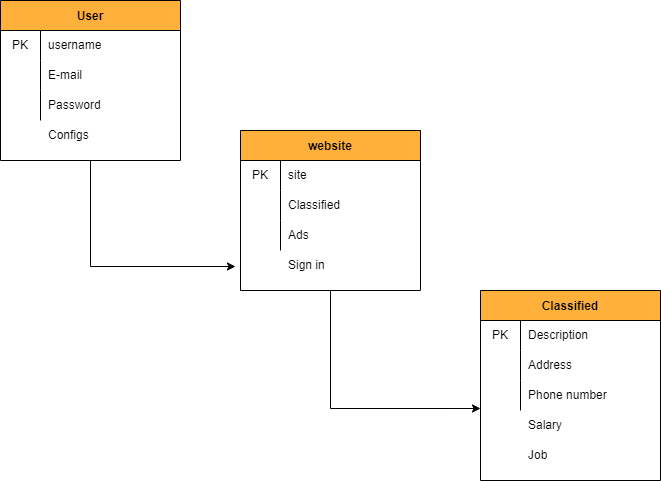

The diagram above was exported from draw.io. Its source (the exported page's mxGraphModel, read from the mxfile embedded in the PNG):
<mxGraphModel dx="1422" dy="786" grid="1" gridSize="10" guides="1" tooltips="1" connect="1" arrows="1" fold="1" page="1" pageScale="1" pageWidth="827" pageHeight="1169" math="0" shadow="0">
  <root>
    <mxCell id="0" />
    <mxCell id="1" parent="0" />
    <mxCell id="PdVIhoL53mEl7y3v8SYH-41" style="edgeStyle=orthogonalEdgeStyle;rounded=0;orthogonalLoop=1;jettySize=auto;html=1;exitX=0.5;exitY=1;exitDx=0;exitDy=0;entryX=-0.028;entryY=0.2;entryDx=0;entryDy=0;entryPerimeter=0;" edge="1" parent="1" source="PdVIhoL53mEl7y3v8SYH-1" target="PdVIhoL53mEl7y3v8SYH-24">
      <mxGeometry relative="1" as="geometry" />
    </mxCell>
    <mxCell id="PdVIhoL53mEl7y3v8SYH-1" value="User" style="shape=table;startSize=30;container=1;collapsible=0;childLayout=tableLayout;fixedRows=1;rowLines=0;fontStyle=1;fillColor=#FFB03B;" vertex="1" parent="1">
      <mxGeometry x="80" y="120" width="180" height="160" as="geometry" />
    </mxCell>
    <mxCell id="PdVIhoL53mEl7y3v8SYH-2" value="" style="shape=tableRow;horizontal=0;startSize=0;swimlaneHead=0;swimlaneBody=0;top=0;left=0;bottom=0;right=0;collapsible=0;dropTarget=0;fillColor=none;points=[[0,0.5],[1,0.5]];portConstraint=eastwest;" vertex="1" parent="PdVIhoL53mEl7y3v8SYH-1">
      <mxGeometry y="30" width="180" height="30" as="geometry" />
    </mxCell>
    <mxCell id="PdVIhoL53mEl7y3v8SYH-3" value="PK" style="shape=partialRectangle;html=1;whiteSpace=wrap;connectable=0;fillColor=none;top=0;left=0;bottom=0;right=0;overflow=hidden;pointerEvents=1;" vertex="1" parent="PdVIhoL53mEl7y3v8SYH-2">
      <mxGeometry width="40" height="30" as="geometry">
        <mxRectangle width="40" height="30" as="alternateBounds" />
      </mxGeometry>
    </mxCell>
    <mxCell id="PdVIhoL53mEl7y3v8SYH-4" value="username" style="shape=partialRectangle;html=1;whiteSpace=wrap;connectable=0;fillColor=none;top=0;left=0;bottom=0;right=0;align=left;spacingLeft=6;overflow=hidden;" vertex="1" parent="PdVIhoL53mEl7y3v8SYH-2">
      <mxGeometry x="40" width="140" height="30" as="geometry">
        <mxRectangle width="140" height="30" as="alternateBounds" />
      </mxGeometry>
    </mxCell>
    <mxCell id="PdVIhoL53mEl7y3v8SYH-5" value="" style="shape=tableRow;horizontal=0;startSize=0;swimlaneHead=0;swimlaneBody=0;top=0;left=0;bottom=0;right=0;collapsible=0;dropTarget=0;fillColor=none;points=[[0,0.5],[1,0.5]];portConstraint=eastwest;" vertex="1" parent="PdVIhoL53mEl7y3v8SYH-1">
      <mxGeometry y="60" width="180" height="30" as="geometry" />
    </mxCell>
    <mxCell id="PdVIhoL53mEl7y3v8SYH-6" value="" style="shape=partialRectangle;html=1;whiteSpace=wrap;connectable=0;fillColor=none;top=0;left=0;bottom=0;right=0;overflow=hidden;" vertex="1" parent="PdVIhoL53mEl7y3v8SYH-5">
      <mxGeometry width="40" height="30" as="geometry">
        <mxRectangle width="40" height="30" as="alternateBounds" />
      </mxGeometry>
    </mxCell>
    <mxCell id="PdVIhoL53mEl7y3v8SYH-7" value="E-mail" style="shape=partialRectangle;html=1;whiteSpace=wrap;connectable=0;fillColor=none;top=0;left=0;bottom=0;right=0;align=left;spacingLeft=6;overflow=hidden;" vertex="1" parent="PdVIhoL53mEl7y3v8SYH-5">
      <mxGeometry x="40" width="140" height="30" as="geometry">
        <mxRectangle width="140" height="30" as="alternateBounds" />
      </mxGeometry>
    </mxCell>
    <mxCell id="PdVIhoL53mEl7y3v8SYH-8" value="" style="shape=tableRow;horizontal=0;startSize=0;swimlaneHead=0;swimlaneBody=0;top=0;left=0;bottom=0;right=0;collapsible=0;dropTarget=0;fillColor=none;points=[[0,0.5],[1,0.5]];portConstraint=eastwest;" vertex="1" parent="PdVIhoL53mEl7y3v8SYH-1">
      <mxGeometry y="90" width="180" height="30" as="geometry" />
    </mxCell>
    <mxCell id="PdVIhoL53mEl7y3v8SYH-9" value="" style="shape=partialRectangle;html=1;whiteSpace=wrap;connectable=0;fillColor=none;top=0;left=0;bottom=0;right=0;overflow=hidden;" vertex="1" parent="PdVIhoL53mEl7y3v8SYH-8">
      <mxGeometry width="40" height="30" as="geometry">
        <mxRectangle width="40" height="30" as="alternateBounds" />
      </mxGeometry>
    </mxCell>
    <mxCell id="PdVIhoL53mEl7y3v8SYH-10" value="Password" style="shape=partialRectangle;html=1;whiteSpace=wrap;connectable=0;fillColor=none;top=0;left=0;bottom=0;right=0;align=left;spacingLeft=6;overflow=hidden;" vertex="1" parent="PdVIhoL53mEl7y3v8SYH-8">
      <mxGeometry x="40" width="140" height="30" as="geometry">
        <mxRectangle width="140" height="30" as="alternateBounds" />
      </mxGeometry>
    </mxCell>
    <mxCell id="PdVIhoL53mEl7y3v8SYH-11" value="" style="shape=tableRow;horizontal=0;startSize=0;swimlaneHead=0;swimlaneBody=0;top=0;left=0;bottom=0;right=0;collapsible=0;dropTarget=0;fillColor=none;points=[[0,0.5],[1,0.5]];portConstraint=eastwest;" vertex="1" parent="1">
      <mxGeometry x="80" y="250" width="180" height="30" as="geometry" />
    </mxCell>
    <mxCell id="PdVIhoL53mEl7y3v8SYH-12" value="" style="shape=partialRectangle;html=1;whiteSpace=wrap;connectable=0;fillColor=none;top=0;left=0;bottom=0;right=0;overflow=hidden;" vertex="1" parent="PdVIhoL53mEl7y3v8SYH-11">
      <mxGeometry width="40" height="30" as="geometry">
        <mxRectangle width="40" height="30" as="alternateBounds" />
      </mxGeometry>
    </mxCell>
    <mxCell id="PdVIhoL53mEl7y3v8SYH-13" value="Configs" style="shape=partialRectangle;html=1;whiteSpace=wrap;connectable=0;fillColor=none;top=0;left=0;bottom=0;right=0;align=left;spacingLeft=6;overflow=hidden;" vertex="1" parent="PdVIhoL53mEl7y3v8SYH-11">
      <mxGeometry x="40" y="-10" width="140" height="30" as="geometry">
        <mxRectangle width="140" height="30" as="alternateBounds" />
      </mxGeometry>
    </mxCell>
    <mxCell id="PdVIhoL53mEl7y3v8SYH-42" style="edgeStyle=orthogonalEdgeStyle;rounded=0;orthogonalLoop=1;jettySize=auto;html=1;exitX=0.5;exitY=1;exitDx=0;exitDy=0;entryX=0;entryY=0.933;entryDx=0;entryDy=0;entryPerimeter=0;" edge="1" parent="1" source="PdVIhoL53mEl7y3v8SYH-14" target="PdVIhoL53mEl7y3v8SYH-34">
      <mxGeometry relative="1" as="geometry" />
    </mxCell>
    <mxCell id="PdVIhoL53mEl7y3v8SYH-14" value="website" style="shape=table;startSize=30;container=1;collapsible=0;childLayout=tableLayout;fixedRows=1;rowLines=0;fontStyle=1;fillColor=#FFB03B;" vertex="1" parent="1">
      <mxGeometry x="320" y="250" width="180" height="160" as="geometry" />
    </mxCell>
    <mxCell id="PdVIhoL53mEl7y3v8SYH-15" value="" style="shape=tableRow;horizontal=0;startSize=0;swimlaneHead=0;swimlaneBody=0;top=0;left=0;bottom=0;right=0;collapsible=0;dropTarget=0;fillColor=none;points=[[0,0.5],[1,0.5]];portConstraint=eastwest;" vertex="1" parent="PdVIhoL53mEl7y3v8SYH-14">
      <mxGeometry y="30" width="180" height="30" as="geometry" />
    </mxCell>
    <mxCell id="PdVIhoL53mEl7y3v8SYH-16" value="PK" style="shape=partialRectangle;html=1;whiteSpace=wrap;connectable=0;fillColor=none;top=0;left=0;bottom=0;right=0;overflow=hidden;pointerEvents=1;" vertex="1" parent="PdVIhoL53mEl7y3v8SYH-15">
      <mxGeometry width="40" height="30" as="geometry">
        <mxRectangle width="40" height="30" as="alternateBounds" />
      </mxGeometry>
    </mxCell>
    <mxCell id="PdVIhoL53mEl7y3v8SYH-17" value="site" style="shape=partialRectangle;html=1;whiteSpace=wrap;connectable=0;fillColor=none;top=0;left=0;bottom=0;right=0;align=left;spacingLeft=6;overflow=hidden;" vertex="1" parent="PdVIhoL53mEl7y3v8SYH-15">
      <mxGeometry x="40" width="140" height="30" as="geometry">
        <mxRectangle width="140" height="30" as="alternateBounds" />
      </mxGeometry>
    </mxCell>
    <mxCell id="PdVIhoL53mEl7y3v8SYH-18" value="" style="shape=tableRow;horizontal=0;startSize=0;swimlaneHead=0;swimlaneBody=0;top=0;left=0;bottom=0;right=0;collapsible=0;dropTarget=0;fillColor=none;points=[[0,0.5],[1,0.5]];portConstraint=eastwest;" vertex="1" parent="PdVIhoL53mEl7y3v8SYH-14">
      <mxGeometry y="60" width="180" height="30" as="geometry" />
    </mxCell>
    <mxCell id="PdVIhoL53mEl7y3v8SYH-19" value="" style="shape=partialRectangle;html=1;whiteSpace=wrap;connectable=0;fillColor=none;top=0;left=0;bottom=0;right=0;overflow=hidden;" vertex="1" parent="PdVIhoL53mEl7y3v8SYH-18">
      <mxGeometry width="40" height="30" as="geometry">
        <mxRectangle width="40" height="30" as="alternateBounds" />
      </mxGeometry>
    </mxCell>
    <mxCell id="PdVIhoL53mEl7y3v8SYH-20" value="Classified" style="shape=partialRectangle;html=1;whiteSpace=wrap;connectable=0;fillColor=none;top=0;left=0;bottom=0;right=0;align=left;spacingLeft=6;overflow=hidden;" vertex="1" parent="PdVIhoL53mEl7y3v8SYH-18">
      <mxGeometry x="40" width="140" height="30" as="geometry">
        <mxRectangle width="140" height="30" as="alternateBounds" />
      </mxGeometry>
    </mxCell>
    <mxCell id="PdVIhoL53mEl7y3v8SYH-21" value="" style="shape=tableRow;horizontal=0;startSize=0;swimlaneHead=0;swimlaneBody=0;top=0;left=0;bottom=0;right=0;collapsible=0;dropTarget=0;fillColor=none;points=[[0,0.5],[1,0.5]];portConstraint=eastwest;" vertex="1" parent="PdVIhoL53mEl7y3v8SYH-14">
      <mxGeometry y="90" width="180" height="30" as="geometry" />
    </mxCell>
    <mxCell id="PdVIhoL53mEl7y3v8SYH-22" value="" style="shape=partialRectangle;html=1;whiteSpace=wrap;connectable=0;fillColor=none;top=0;left=0;bottom=0;right=0;overflow=hidden;" vertex="1" parent="PdVIhoL53mEl7y3v8SYH-21">
      <mxGeometry width="40" height="30" as="geometry">
        <mxRectangle width="40" height="30" as="alternateBounds" />
      </mxGeometry>
    </mxCell>
    <mxCell id="PdVIhoL53mEl7y3v8SYH-23" value="Ads" style="shape=partialRectangle;html=1;whiteSpace=wrap;connectable=0;fillColor=none;top=0;left=0;bottom=0;right=0;align=left;spacingLeft=6;overflow=hidden;" vertex="1" parent="PdVIhoL53mEl7y3v8SYH-21">
      <mxGeometry x="40" width="140" height="30" as="geometry">
        <mxRectangle width="140" height="30" as="alternateBounds" />
      </mxGeometry>
    </mxCell>
    <mxCell id="PdVIhoL53mEl7y3v8SYH-24" value="" style="shape=tableRow;horizontal=0;startSize=0;swimlaneHead=0;swimlaneBody=0;top=0;left=0;bottom=0;right=0;collapsible=0;dropTarget=0;fillColor=none;points=[[0,0.5],[1,0.5]];portConstraint=eastwest;" vertex="1" parent="1">
      <mxGeometry x="320" y="380" width="180" height="30" as="geometry" />
    </mxCell>
    <mxCell id="PdVIhoL53mEl7y3v8SYH-25" value="" style="shape=partialRectangle;html=1;whiteSpace=wrap;connectable=0;fillColor=none;top=0;left=0;bottom=0;right=0;overflow=hidden;" vertex="1" parent="PdVIhoL53mEl7y3v8SYH-24">
      <mxGeometry width="40" height="30" as="geometry">
        <mxRectangle width="40" height="30" as="alternateBounds" />
      </mxGeometry>
    </mxCell>
    <mxCell id="PdVIhoL53mEl7y3v8SYH-26" value="Sign in" style="shape=partialRectangle;html=1;whiteSpace=wrap;connectable=0;fillColor=none;top=0;left=0;bottom=0;right=0;align=left;spacingLeft=6;overflow=hidden;" vertex="1" parent="PdVIhoL53mEl7y3v8SYH-24">
      <mxGeometry x="40" y="-10" width="140" height="30" as="geometry">
        <mxRectangle width="140" height="30" as="alternateBounds" />
      </mxGeometry>
    </mxCell>
    <mxCell id="PdVIhoL53mEl7y3v8SYH-27" value="Classified" style="shape=table;startSize=30;container=1;collapsible=0;childLayout=tableLayout;fixedRows=1;rowLines=0;fontStyle=1;fillColor=#FFB03B;" vertex="1" parent="1">
      <mxGeometry x="560" y="410" width="180" height="190" as="geometry" />
    </mxCell>
    <mxCell id="PdVIhoL53mEl7y3v8SYH-28" value="" style="shape=tableRow;horizontal=0;startSize=0;swimlaneHead=0;swimlaneBody=0;top=0;left=0;bottom=0;right=0;collapsible=0;dropTarget=0;fillColor=none;points=[[0,0.5],[1,0.5]];portConstraint=eastwest;" vertex="1" parent="PdVIhoL53mEl7y3v8SYH-27">
      <mxGeometry y="30" width="180" height="30" as="geometry" />
    </mxCell>
    <mxCell id="PdVIhoL53mEl7y3v8SYH-29" value="PK" style="shape=partialRectangle;html=1;whiteSpace=wrap;connectable=0;fillColor=none;top=0;left=0;bottom=0;right=0;overflow=hidden;pointerEvents=1;" vertex="1" parent="PdVIhoL53mEl7y3v8SYH-28">
      <mxGeometry width="40" height="30" as="geometry">
        <mxRectangle width="40" height="30" as="alternateBounds" />
      </mxGeometry>
    </mxCell>
    <mxCell id="PdVIhoL53mEl7y3v8SYH-30" value="Description" style="shape=partialRectangle;html=1;whiteSpace=wrap;connectable=0;fillColor=none;top=0;left=0;bottom=0;right=0;align=left;spacingLeft=6;overflow=hidden;" vertex="1" parent="PdVIhoL53mEl7y3v8SYH-28">
      <mxGeometry x="40" width="140" height="30" as="geometry">
        <mxRectangle width="140" height="30" as="alternateBounds" />
      </mxGeometry>
    </mxCell>
    <mxCell id="PdVIhoL53mEl7y3v8SYH-31" value="" style="shape=tableRow;horizontal=0;startSize=0;swimlaneHead=0;swimlaneBody=0;top=0;left=0;bottom=0;right=0;collapsible=0;dropTarget=0;fillColor=none;points=[[0,0.5],[1,0.5]];portConstraint=eastwest;" vertex="1" parent="PdVIhoL53mEl7y3v8SYH-27">
      <mxGeometry y="60" width="180" height="30" as="geometry" />
    </mxCell>
    <mxCell id="PdVIhoL53mEl7y3v8SYH-32" value="" style="shape=partialRectangle;html=1;whiteSpace=wrap;connectable=0;fillColor=none;top=0;left=0;bottom=0;right=0;overflow=hidden;" vertex="1" parent="PdVIhoL53mEl7y3v8SYH-31">
      <mxGeometry width="40" height="30" as="geometry">
        <mxRectangle width="40" height="30" as="alternateBounds" />
      </mxGeometry>
    </mxCell>
    <mxCell id="PdVIhoL53mEl7y3v8SYH-33" value="Address" style="shape=partialRectangle;html=1;whiteSpace=wrap;connectable=0;fillColor=none;top=0;left=0;bottom=0;right=0;align=left;spacingLeft=6;overflow=hidden;" vertex="1" parent="PdVIhoL53mEl7y3v8SYH-31">
      <mxGeometry x="40" width="140" height="30" as="geometry">
        <mxRectangle width="140" height="30" as="alternateBounds" />
      </mxGeometry>
    </mxCell>
    <mxCell id="PdVIhoL53mEl7y3v8SYH-34" value="" style="shape=tableRow;horizontal=0;startSize=0;swimlaneHead=0;swimlaneBody=0;top=0;left=0;bottom=0;right=0;collapsible=0;dropTarget=0;fillColor=none;points=[[0,0.5],[1,0.5]];portConstraint=eastwest;" vertex="1" parent="PdVIhoL53mEl7y3v8SYH-27">
      <mxGeometry y="90" width="180" height="30" as="geometry" />
    </mxCell>
    <mxCell id="PdVIhoL53mEl7y3v8SYH-35" value="" style="shape=partialRectangle;html=1;whiteSpace=wrap;connectable=0;fillColor=none;top=0;left=0;bottom=0;right=0;overflow=hidden;" vertex="1" parent="PdVIhoL53mEl7y3v8SYH-34">
      <mxGeometry width="40" height="30" as="geometry">
        <mxRectangle width="40" height="30" as="alternateBounds" />
      </mxGeometry>
    </mxCell>
    <mxCell id="PdVIhoL53mEl7y3v8SYH-36" value="Phone number" style="shape=partialRectangle;html=1;whiteSpace=wrap;connectable=0;fillColor=none;top=0;left=0;bottom=0;right=0;align=left;spacingLeft=6;overflow=hidden;" vertex="1" parent="PdVIhoL53mEl7y3v8SYH-34">
      <mxGeometry x="40" width="140" height="30" as="geometry">
        <mxRectangle width="140" height="30" as="alternateBounds" />
      </mxGeometry>
    </mxCell>
    <mxCell id="PdVIhoL53mEl7y3v8SYH-37" value="" style="shape=tableRow;horizontal=0;startSize=0;swimlaneHead=0;swimlaneBody=0;top=0;left=0;bottom=0;right=0;collapsible=0;dropTarget=0;fillColor=none;points=[[0,0.5],[1,0.5]];portConstraint=eastwest;" vertex="1" parent="1">
      <mxGeometry x="560" y="540" width="180" height="30" as="geometry" />
    </mxCell>
    <mxCell id="PdVIhoL53mEl7y3v8SYH-38" value="" style="shape=partialRectangle;html=1;whiteSpace=wrap;connectable=0;fillColor=none;top=0;left=0;bottom=0;right=0;overflow=hidden;" vertex="1" parent="PdVIhoL53mEl7y3v8SYH-37">
      <mxGeometry width="40" height="30" as="geometry">
        <mxRectangle width="40" height="30" as="alternateBounds" />
      </mxGeometry>
    </mxCell>
    <mxCell id="PdVIhoL53mEl7y3v8SYH-39" value="Salary" style="shape=partialRectangle;html=1;whiteSpace=wrap;connectable=0;fillColor=none;top=0;left=0;bottom=0;right=0;align=left;spacingLeft=6;overflow=hidden;" vertex="1" parent="PdVIhoL53mEl7y3v8SYH-37">
      <mxGeometry x="40" y="-10" width="140" height="30" as="geometry">
        <mxRectangle width="140" height="30" as="alternateBounds" />
      </mxGeometry>
    </mxCell>
    <mxCell id="PdVIhoL53mEl7y3v8SYH-40" value="Job" style="shape=partialRectangle;html=1;whiteSpace=wrap;connectable=0;fillColor=none;top=0;left=0;bottom=0;right=0;align=left;spacingLeft=6;overflow=hidden;" vertex="1" parent="1">
      <mxGeometry x="600" y="560" width="140" height="30" as="geometry">
        <mxRectangle width="140" height="30" as="alternateBounds" />
      </mxGeometry>
    </mxCell>
  </root>
</mxGraphModel>